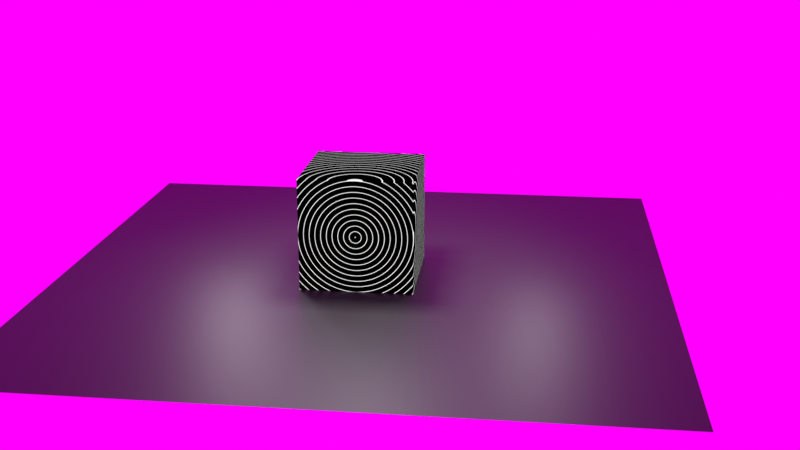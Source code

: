 # Source: Nodes.blend  (saved by Blender 2.90.8; exported with 4.5.12 LTS)
import bpy
from mathutils import Matrix  # noqa: F401  (used for matrix-valued properties, if any)

bpy.ops.wm.read_factory_settings(use_empty=True)
scene = bpy.context.scene
scene.name = 'Scene'

# ---- collections
col_collection = bpy.data.collections.new('Collection'); scene.collection.children.link(col_collection)
col_cal = bpy.data.collections.new('CAL'); scene.collection.children.link(col_cal)
col_bk = bpy.data.collections.new('BK'); scene.collection.children.link(col_bk)

# ---- images (referenced by path relative to the original .blend; pixels are not part of the script)
import os
ASSET_DIR = os.environ.get("B2B_ASSET_DIR", "")  # directory of the original .blend (textures are referenced by path, not embedded)
HERE = os.path.dirname(os.path.abspath(__file__))  # packed textures are extracted next to this script under _unpacked/

def load_image(name, relpath, width, height, colorspace="sRGB"):
    """Load a texture the original file referenced (path relative to the .blend, or extracted next to this script)."""
    p = next((c for c in (os.path.join(HERE, relpath), os.path.join(ASSET_DIR, relpath)) if relpath and os.path.exists(c)), "")
    if p:
        img = bpy.data.images.load(p, check_existing=True)
        img.name = name
    else:  # same state as the original file: an image datablock whose file is absent (Cycles renders it pink)
        img = bpy.data.images.new(name, width, height)
        img.source = "FILE"
        img.filepath = "//" + (relpath or name)
    img.colorspace_settings.name = colorspace
    return img
img_glassempty001_preview3_jpg = load_image('GlassEmpty001_Preview3.jpg', 'GlassEmpty001_Preview3.jpg', 1024, 1024, 'sRGB')
img_jpg = load_image('ダウンロード.jpg', 'ダウンロード.jpg', 1024, 1024, 'sRGB')
img_fin4_ref_exr = load_image('fin4_Ref.exr', 'fin4_Ref.exr', 1024, 1024, 'Linear Rec.709')

# ---- materials (node trees are filled in below, after node groups)
mat_material_001 = bpy.data.materials.new('Material.001')
mat_material_002 = bpy.data.materials.new('Material.002')
mat_material = bpy.data.materials.new('Material')
mat_material_003 = bpy.data.materials.new('Material.003')
mat_mat_noisetex = bpy.data.materials.new('Mat_NoiseTex')

# ---- node groups
ng_ndgrp_mask = bpy.data.node_groups.new('NdGrp_Mask', 'ShaderNodeTree')
_s = ng_ndgrp_mask.interface.new_socket(name='Result', in_out='OUTPUT', socket_type='NodeSocketColor')
_s.default_value = (0.0, 0.0, 0.0, 0.0)
_s = ng_ndgrp_mask.interface.new_socket(name='Mask', in_out='OUTPUT', socket_type='NodeSocketFloat')
_s.min_value = 0.0
_s.max_value = 0.0
_s = ng_ndgrp_mask.interface.new_socket(name='Img_Mask', in_out='INPUT', socket_type='NodeSocketColor')
_s.default_value = (0.8, 0.8, 0.8, 1.0)
_s = ng_ndgrp_mask.interface.new_socket(name='KeyColor', in_out='INPUT', socket_type='NodeSocketColor')
_s.default_value = (0.8, 0.8, 0.8, 1.0)
_s = ng_ndgrp_mask.interface.new_socket(name='ImgInput', in_out='INPUT', socket_type='NodeSocketColor')
_s.default_value = (0.5, 0.5, 0.5, 1.0)
_s = ng_ndgrp_mask.interface.new_socket(name='Threshold', in_out='INPUT', socket_type='NodeSocketFloat')
_s.default_value = 0.12
_s.min_value = 0.0
_s.max_value = 1.732
_N = ng_ndgrp_mask.nodes; _L = ng_ndgrp_mask.links
n0 = _N.new('ShaderNodeSeparateColor'); n0.name = 'Separate RGB.001'; n0.location = (-670, -82)
n1 = _N.new('ShaderNodeSeparateColor'); n1.name = 'Separate RGB'; n1.location = (-662, 137)
n2 = _N.new('ShaderNodeMath'); n2.name = 'Math.001'; n2.location = (-435, -9)
n2.operation = 'SUBTRACT'
n3 = _N.new('ShaderNodeMath'); n3.name = 'Math.002'; n3.location = (-436, -181)
n3.operation = 'SUBTRACT'
n3.inputs[2].default_value = 0.0
n4 = _N.new('ShaderNodeMath'); n4.name = 'Math'; n4.location = (-442, 165)
n4.operation = 'SUBTRACT'
n4.inputs[2].default_value = 0.0
n5 = _N.new('ShaderNodeMath'); n5.name = 'Math.003'; n5.location = (-236, 181)
n5.operation = 'POWER'
n5.inputs[1].default_value = 2.0
n5.inputs[2].default_value = 0.0
n6 = _N.new('ShaderNodeMath'); n6.name = 'Math.004'; n6.location = (-235, -12)
n6.operation = 'POWER'
n6.inputs[1].default_value = 2.0
n6.inputs[2].default_value = 0.0
n7 = _N.new('ShaderNodeMath'); n7.name = 'Math.005'; n7.location = (-231, -191)
n7.operation = 'POWER'
n7.inputs[1].default_value = 2.0
n7.inputs[2].default_value = 0.0
n8 = _N.new('ShaderNodeMath'); n8.name = 'Math.006'; n8.location = (-69, 120)
n8.inputs[2].default_value = 0.0
n9 = _N.new('ShaderNodeMath'); n9.name = 'Math.007'; n9.location = (84, -30)
n9.inputs[2].default_value = 0.0
n10 = _N.new('ShaderNodeMix'); n10.name = 'Mix'; n10.location = (718, 100)
n10.data_type = 'RGBA'
n11 = _N.new('NodeGroupOutput'); n11.name = 'Group Output'; n11.location = (908, 0)
n12 = _N.new('NodeReroute'); n12.name = 'Reroute'; n12.location = (-819, 125)
n12.width = 16
n13 = _N.new('NodeGroupInput'); n13.name = 'Group Input'; n13.location = (-952, 28)
n14 = _N.new('ShaderNodeMath'); n14.name = 'Math.009'; n14.location = (541, 328)
n14.operation = 'LESS_THAN'
n14.inputs[2].default_value = 0.0
n15 = _N.new('ShaderNodeMath'); n15.name = 'Math.008'; n15.location = (100, 381)
n15.operation = 'SQRT'
n15.inputs[2].default_value = 0.0
_L.new(n13.outputs[1], n0.inputs[0])
_L.new(n13.outputs[0], n12.inputs[0])
_L.new(n10.outputs[2], n11.inputs[0])
_L.new(n1.outputs[0], n4.inputs[0])
_L.new(n0.outputs[0], n4.inputs[1])
_L.new(n1.outputs[1], n2.inputs[0])
_L.new(n0.outputs[1], n2.inputs[2])
_L.new(n0.outputs[1], n2.inputs[1])
_L.new(n1.outputs[2], n3.inputs[0])
_L.new(n0.outputs[2], n3.inputs[1])
_L.new(n4.outputs[0], n5.inputs[0])
_L.new(n2.outputs[0], n6.inputs[0])
_L.new(n3.outputs[0], n7.inputs[0])
_L.new(n5.outputs[0], n8.inputs[0])
_L.new(n6.outputs[0], n8.inputs[1])
_L.new(n8.outputs[0], n9.inputs[0])
_L.new(n7.outputs[0], n9.inputs[1])
_L.new(n9.outputs[0], n15.inputs[0])
_L.new(n14.outputs[0], n10.inputs[0])
_L.new(n12.outputs[0], n1.inputs[0])
_L.new(n14.outputs[0], n11.inputs[1])
_L.new(n13.outputs[3], n14.inputs[1])
_L.new(n15.outputs[0], n14.inputs[0])
_L.new(n12.outputs[0], n10.inputs[6])
_L.new(n13.outputs[2], n10.inputs[7])
n11.is_active_output = True

# ---- material node trees
mat_material_001.use_nodes = True; mat_material_001.node_tree.nodes.clear()
_N = mat_material_001.node_tree.nodes; _L = mat_material_001.node_tree.links
n0 = _N.new('ShaderNodeOutputMaterial'); n0.name = 'Material Output'; n0.location = (1045, 277)
n1 = _N.new('ShaderNodeBsdfPrincipled'); n1.name = 'Principled BSDF'; n1.location = (742, 277)
n1.distribution = 'GGX'
n1.subsurface_method = 'BURLEY'
n1.inputs[0].default_value = (0.01325, 0.01325, 0.01325, 1.0)
n1.inputs[3].default_value = 1.45
n1.inputs[27].default_value = (0.0, 0.0, 0.0, 1.0)
n1.inputs[28].default_value = 1.0
_L.new(n1.outputs[0], n0.inputs[0])
n0.is_active_output = True
mat_material_002.use_nodes = True; mat_material_002.node_tree.nodes.clear()
_N = mat_material_002.node_tree.nodes; _L = mat_material_002.node_tree.links
n0 = _N.new('ShaderNodeTexCoord'); n0.name = 'Texture Coordinate'; n0.location = (-702, 488)
n1 = _N.new('ShaderNodeMapping'); n1.name = 'Mapping'; n1.location = (-481, 499)
n1.width = 240
n2 = _N.new('ShaderNodeOutputMaterial'); n2.name = 'Material Output'; n2.location = (1419, 353)
n3 = _N.new('ShaderNodeBsdfPrincipled'); n3.name = 'Principled BSDF'; n3.location = (642, 79)
n3.hide = True
n3.distribution = 'GGX'
n3.subsurface_method = 'BURLEY'
n3.inputs[0].default_value = (0.7911, 0.7911, 0.7911, 1.0)
n3.inputs[3].default_value = 1.45
n3.inputs[27].default_value = (0.0, 0.0, 0.0, 1.0)
n3.inputs[28].default_value = 1.0
n4 = _N.new('ShaderNodeBsdfGlass'); n4.name = 'Glass BSDF'; n4.location = (442, 312)
n4.distribution = 'BECKMANN'
n4.inputs[2].default_value = 1.45
n5 = _N.new('ShaderNodeVectorMath'); n5.name = 'Vector Math'; n5.location = (-167, 540)
n5.operation = 'DISTANCE'
n5.inputs[1].default_value = (0.0, -1.0, 0.0)
n6 = _N.new('ShaderNodeMixShader'); n6.name = 'Mix Shader'; n6.location = (1180, 390)
n7 = _N.new('ShaderNodeEmission'); n7.name = 'Emission Viewer'; n7.location = (1419, 393)
n7.label = 'Viewer'
n7.hide = True
n8 = _N.new('ShaderNodeValue'); n8.name = 'Value'; n8.location = (-170, 288)
n8.outputs[0].default_value = 0.1
n9 = _N.new('ShaderNodeMath'); n9.name = 'Math.001'; n9.location = (7, 572)
n9.operation = 'MULTIPLY'
n9.inputs[1].default_value = 10.0
n9.inputs[2].default_value = 0.0
n10 = _N.new('ShaderNodeMath'); n10.name = 'Math.003'; n10.location = (462, 608)
n10.operation = 'LESS_THAN'
n10.inputs[1].default_value = 0.1
n10.inputs[2].default_value = 0.0
n11 = _N.new('ShaderNodeMath'); n11.name = 'Math'; n11.location = (207, 605)
n11.operation = 'MODULO'
n11.inputs[1].default_value = 1.0
n11.inputs[2].default_value = 0.0
_L.new(n1.outputs[0], n5.inputs[0])
_L.new(n5.outputs[1], n9.inputs[0])
_L.new(n0.outputs[3], n1.inputs[0])
_L.new(n10.outputs[0], n6.inputs[0])
_L.new(n4.outputs[0], n6.inputs[1])
_L.new(n3.outputs[0], n6.inputs[2])
_L.new(n11.outputs[0], n10.inputs[0])
_L.new(n9.outputs[0], n11.inputs[0])
_L.new(n7.outputs[0], n2.inputs[0])
_L.new(n10.outputs[0], n7.inputs[0])
n2.is_active_output = True
mat_material.use_nodes = True; mat_material.node_tree.nodes.clear()
_N = mat_material.node_tree.nodes; _L = mat_material.node_tree.links
n0 = _N.new('ShaderNodeRGB'); n0.name = 'RGB'; n0.location = (-36, -382)
n0.outputs[0].default_value = (0.0006071, 1.0, 0.0006071, 1.0)
n1 = _N.new('ShaderNodeOutputMaterial'); n1.name = 'Material Output'; n1.location = (1179, -252)
n2 = _N.new('ShaderNodeEmission'); n2.name = 'Emission Viewer'; n2.location = (759, -345)
n2.label = 'Viewer'
n2.hide = True
n3 = _N.new('ShaderNodeTexImage'); n3.name = 'Image Texture.001'; n3.location = (-87, -631)
n3.image = img_glassempty001_preview3_jpg
n4 = _N.new('ShaderNodeTexImage'); n4.name = 'Image Texture'; n4.location = (-63, -60)
n4.image = img_jpg
n5 = _N.new('ShaderNodeMapping'); n5.name = 'Mapping'; n5.location = (-353, -44)
n5.width = 240
n5.vector_type = 'TEXTURE'
n5.inputs[1].default_value = (-0.2, 0.0, 0.0)
n5.inputs[3].default_value = (0.5, 0.5, 0.5)
n6 = _N.new('ShaderNodeTexCoord'); n6.name = 'Texture Coordinate'; n6.location = (-563, -61)
n7 = _N.new('ShaderNodeGroup'); n7.name = 'Group'; n7.location = (449, -294)
n7.node_tree = ng_ndgrp_mask
n7.inputs[3].default_value = 0.88
_L.new(n0.outputs[0], n7.inputs[1])
_L.new(n2.outputs[0], n1.inputs[0])
_L.new(n4.outputs[0], n7.inputs[0])
_L.new(n3.outputs[0], n7.inputs[2])
_L.new(n5.outputs[0], n4.inputs[0])
_L.new(n6.outputs[2], n5.inputs[0])
_L.new(n7.outputs[0], n2.inputs[0])
n1.is_active_output = True
mat_material_003.use_nodes = True; mat_material_003.node_tree.nodes.clear()
_N = mat_material_003.node_tree.nodes; _L = mat_material_003.node_tree.links
n0 = _N.new('ShaderNodeOutputMaterial'); n0.name = 'Material Output'; n0.location = (300, 300)
n1 = _N.new('ShaderNodeTexNoise'); n1.name = 'Noise Texture'; n1.location = (-579, 224)
n2 = _N.new('ShaderNodeEmission'); n2.name = 'Emission Viewer'; n2.location = (194, 340)
n2.label = 'Viewer'
n3 = _N.new('ShaderNodeBsdfPrincipled'); n3.name = 'Principled BSDF'; n3.location = (-101, 95)
n3.distribution = 'GGX'
n3.subsurface_method = 'BURLEY'
n3.inputs[3].default_value = 1.45
n3.inputs[27].default_value = (0.0, 0.0, 0.0, 1.0)
n3.inputs[28].default_value = 1.0
n4 = _N.new('ShaderNodeTexCoord'); n4.name = 'Texture Coordinate'; n4.location = (-1079, 241)
n5 = _N.new('ShaderNodeMapping'); n5.name = 'Mapping'; n5.location = (-869, 258)
n5.width = 240
_L.new(n2.outputs[0], n0.inputs[0])
_L.new(n5.outputs[0], n1.inputs[0])
_L.new(n4.outputs[2], n5.inputs[0])
_L.new(n4.outputs[3], n2.inputs[0])
n0.is_active_output = True
mat_mat_noisetex.use_nodes = True; mat_mat_noisetex.node_tree.nodes.clear()
_N = mat_mat_noisetex.node_tree.nodes; _L = mat_mat_noisetex.node_tree.links
n0 = _N.new('ShaderNodeOutputMaterial'); n0.name = 'Material Output'; n0.location = (1045, 277)
n1 = _N.new('ShaderNodeBump'); n1.name = 'Bump'; n1.location = (475, 36)
n1.inputs[1].default_value = 1.0
n1.inputs[2].default_value = 1.0
n2 = _N.new('ShaderNodeValToRGB'); n2.name = 'ColorRamp'; n2.location = (111, 23)
while len(n2.color_ramp.elements) > 1: n2.color_ramp.elements.remove(n2.color_ramp.elements[-1])
n2.color_ramp.elements[0].position = 0.1227; n2.color_ramp.elements[0].color = (0.0, 0.0, 0.0, 1.0)
_e = n2.color_ramp.elements.new(0.4136); _e.color = (1.0, 1.0, 1.0, 1.0)
n3 = _N.new('ShaderNodeTexCoord'); n3.name = 'Texture Coordinate'; n3.location = (-634, 297)
n4 = _N.new('ShaderNodeBsdfPrincipled'); n4.name = 'Principled BSDF'; n4.location = (717, 313)
n4.distribution = 'GGX'
n4.subsurface_method = 'BURLEY'
n4.inputs[0].default_value = (1.0, 1.0, 1.0, 1.0)
n4.inputs[1].default_value = 1.0
n4.inputs[3].default_value = 1.45
n4.inputs[27].default_value = (0.3643, 0.3643, 0.3643, 1.0)
n4.inputs[28].default_value = 1.0
n5 = _N.new('ShaderNodeValToRGB'); n5.name = 'ColorRamp.001'; n5.location = (284, 319)
while len(n5.color_ramp.elements) > 1: n5.color_ramp.elements.remove(n5.color_ramp.elements[-1])
n5.color_ramp.elements[0].position = 0.5; n5.color_ramp.elements[0].color = (0.0, 0.0, 0.0, 1.0)
_e = n5.color_ramp.elements.new(0.9273); _e.color = (1.0, 1.0, 1.0, 1.0)
n6 = _N.new('ShaderNodeMapping'); n6.name = 'Mapping'; n6.location = (-452, 287)
n6.width = 240
n7 = _N.new('ShaderNodeTexNoise'); n7.name = 'Noise Texture'; n7.location = (-133, 312)
n7.inputs[2].default_value = 2.3
n7.inputs[3].default_value = 1.8
n7.inputs[4].default_value = 1.0
_L.new(n4.outputs[0], n0.inputs[0])
_L.new(n2.outputs[0], n1.inputs[3])
_L.new(n7.outputs[1], n2.inputs[0])
_L.new(n1.outputs[0], n4.inputs[5])
_L.new(n7.outputs[1], n5.inputs[0])
_L.new(n6.outputs[0], n7.inputs[0])
_L.new(n3.outputs[3], n6.inputs[0])
_L.new(n5.outputs[1], n4.inputs[2])
n0.is_active_output = True

# ---- world
world_world = bpy.data.worlds.new('World'); scene.world = world_world
world_world.use_nodes = True; world_world.node_tree.nodes.clear()
_N = world_world.node_tree.nodes; _L = world_world.node_tree.links
n0 = _N.new('ShaderNodeOutputWorld'); n0.name = 'World Output'; n0.location = (300, 300)
n1 = _N.new('ShaderNodeBackground'); n1.name = 'Background'; n1.location = (10, 300)
n2 = _N.new('ShaderNodeTexEnvironment'); n2.name = 'Environment Texture'; n2.location = (-280, 280)
n2.image = img_fin4_ref_exr
_L.new(n1.outputs[0], n0.inputs[0])
_L.new(n2.outputs[0], n1.inputs[0])
n0.is_active_output = True
world_world.color = (0.05088, 0.05088, 0.05088)
world_world.use_sun_shadow = False
world_world.sun_shadow_jitter_overblur = 0.0

# ---- cameras
cam_camera = bpy.data.cameras.new('Camera')

# ---- lights
light_area = bpy.data.lights.new('Area', 'AREA')
light_area.transmission_factor = 0.0
light_area.energy = 78.54
light_area.shadow_soft_size = 1.0
light_area.shadow_maximum_resolution = 0.006
light_area.use_absolute_resolution = True
light_area.size = 1.0
light_area.size_y = 1.0
light_area_001 = bpy.data.lights.new('Area.001', 'AREA')
light_area_001.transmission_factor = 0.0
light_area_001.energy = 78.54
light_area_001.shadow_soft_size = 1.0
light_area_001.shadow_maximum_resolution = 0.006
light_area_001.use_absolute_resolution = True
light_area_001.size = 1.0
light_area_001.size_y = 1.0
light_area_002 = bpy.data.lights.new('Area.002', 'AREA')
light_area_002.transmission_factor = 0.0
light_area_002.energy = 392.7
light_area_002.shadow_soft_size = 1.0
light_area_002.shadow_maximum_resolution = 0.006
light_area_002.use_absolute_resolution = True
light_area_002.size = 1.0
light_area_002.size_y = 1.0

# ---- meshes
me_plane_004 = bpy.data.meshes.new('Plane.004')
me_plane_004.from_pydata([(-1.0, -1.0, 0.0), (1.0, -1.0, 0.0), (-1.0, 1.0, 0.0), (1.0, 1.0, 0.0)], [], [(0, 1, 3, 2)])
_uv = me_plane_004.uv_layers.new(name='UVMap')
_uv.uv.foreach_set('vector', [0.0, 0.0, 1.0, 0.0, 1.0, 1.0, 0.0, 1.0])
me_plane_004.materials.append(mat_material_001)
me_plane_004.use_remesh_fix_poles = True
me_plane_004.use_remesh_preserve_attributes = False
me_plane_004.use_mirror_vertex_groups = False
me_plane_004.update()
me_cube_005 = bpy.data.meshes.new('Cube.005')
me_cube_005.from_pydata([(-1.0, -1.0, -1.0), (-1.0, -1.0, 1.0), (-1.0, 1.0, -1.0), (-1.0, 1.0, 1.0), (1.0, -1.0, -1.0), (1.0, -1.0, 1.0), (1.0, 1.0, -1.0), (1.0, 1.0, 1.0)], [], [(0, 1, 3, 2), (2, 3, 7, 6), (6, 7, 5, 4), (4, 5, 1, 0), (2, 6, 4, 0), (7, 3, 1, 5)])
_uv = me_cube_005.uv_layers.new(name='UVMap')
_uv.uv.foreach_set('vector', [0.375, 0.0, 0.625, 0.0, 0.625, 0.25, 0.375, 0.25, 0.375, 0.25, 0.625, 0.25, 0.625, 0.5, 0.375, 0.5, 0.375, 0.5, 0.625, 0.5, 0.625, 0.75, 0.375, 0.75, 0.375, 0.75, 0.625, 0.75, 0.625, 1.0, 0.375, 1.0, 0.125, 0.5, 0.375, 0.5, 0.375, 0.75, 0.125, 0.75, 0.625, 0.5, 0.875, 0.5, 0.875, 0.75, 0.625, 0.75])
me_cube_005.materials.append(mat_material_002)
me_cube_005.use_remesh_fix_poles = True
me_cube_005.use_remesh_preserve_attributes = False
me_cube_005.use_mirror_vertex_groups = False
me_cube_005.update()
me_plane = bpy.data.meshes.new('Plane')
me_plane.from_pydata([(-1.727, -1.0, 0.0), (1.727, -1.0, 0.0), (-1.727, 1.0, 0.0), (1.727, 1.0, 0.0)], [], [(0, 1, 3, 2)])
_uv = me_plane.uv_layers.new(name='UVMap')
_uv.uv.foreach_set('vector', [0.0, 0.0, 1.0, 0.0, 1.0, 1.0, 0.0, 1.0])
me_plane.materials.append(mat_material)
me_plane.use_remesh_fix_poles = True
me_plane.use_remesh_preserve_attributes = False
me_plane.use_mirror_vertex_groups = False
me_plane.update()
me_plane_003 = bpy.data.meshes.new('Plane.003')
me_plane_003.from_pydata([(-1.0, -1.0, 0.0), (1.0, -1.0, 0.0), (-1.0, 1.0, 0.0), (1.0, 1.0, 0.0)], [], [(0, 1, 3, 2)])
_uv = me_plane_003.uv_layers.new(name='UVMap')
_uv.uv.foreach_set('vector', [0.0, 0.0, 1.0, 0.0, 1.0, 1.0, 0.0, 1.0])
me_plane_003.materials.append(mat_material_003)
me_plane_003.use_remesh_fix_poles = True
me_plane_003.use_remesh_preserve_attributes = False
me_plane_003.use_mirror_vertex_groups = False
me_plane_003.update()
me_cube_004 = bpy.data.meshes.new('Cube.004')
me_cube_004.from_pydata([(-1.0, -1.0, -1.0), (-1.0, -1.0, 1.0), (-1.0, 1.0, -1.0), (-1.0, 1.0, 1.0), (1.0, -1.0, -1.0), (1.0, -1.0, 1.0), (1.0, 1.0, -1.0), (1.0, 1.0, 1.0)], [], [(0, 1, 3, 2), (2, 3, 7, 6), (6, 7, 5, 4), (4, 5, 1, 0), (2, 6, 4, 0), (7, 3, 1, 5)])
_uv = me_cube_004.uv_layers.new(name='UVMap')
_uv.uv.foreach_set('vector', [0.375, 0.0, 0.625, 0.0, 0.625, 0.25, 0.375, 0.25, 0.375, 0.25, 0.625, 0.25, 0.625, 0.5, 0.375, 0.5, 0.375, 0.5, 0.625, 0.5, 0.625, 0.75, 0.375, 0.75, 0.375, 0.75, 0.625, 0.75, 0.625, 1.0, 0.375, 1.0, 0.125, 0.5, 0.375, 0.5, 0.375, 0.75, 0.125, 0.75, 0.625, 0.5, 0.875, 0.5, 0.875, 0.75, 0.625, 0.75])
me_cube_004.materials.append(mat_mat_noisetex)
me_cube_004.use_remesh_fix_poles = True
me_cube_004.use_remesh_preserve_attributes = False
me_cube_004.use_mirror_vertex_groups = False
me_cube_004.update()

# ---- objects
ob_empty = bpy.data.objects.new('Empty', None)
ob_plane_002 = bpy.data.objects.new('Plane.002', me_plane_004)
ob_cube = bpy.data.objects.new('Cube', me_cube_005)
ob_area = bpy.data.objects.new('Area', light_area)
ob_area_001 = bpy.data.objects.new('Area.001', light_area_001)
ob_area_002 = bpy.data.objects.new('Area.002', light_area_002)
ob_camera = bpy.data.objects.new('Camera', cam_camera)
ob_plane = bpy.data.objects.new('Plane', me_plane)
ob_plane_001 = bpy.data.objects.new('Plane.001', me_plane_003)
ob_cube_002 = bpy.data.objects.new('Cube.002', me_cube_004)

# ---- transforms, parenting, visibility, modifiers, constraints
ob_empty.location = (0.0, 0.0, 0.0)
ob_empty.lineart.crease_threshold = 0.0
ob_plane_002.location = (0.0, 0.0, -1.006)
ob_plane_002.scale = (5.448, 5.448, 5.448)
ob_plane_002.lineart.crease_threshold = 0.0
ob_cube.location = (0.0, 0.0, 0.0)
ob_cube.lineart.crease_threshold = 0.0
ob_area.location = (3.19, 1.877, 1.821)
ob_area.lineart.crease_threshold = 0.0
_c = ob_area.constraints.new('TRACK_TO'); _c.name = 'Track To'
_c.target = ob_empty
ob_area_001.location = (-2.999, 1.877, 1.821)
ob_area_001.lineart.crease_threshold = 0.0
_c = ob_area_001.constraints.new('TRACK_TO'); _c.name = 'Track To'
_c.target = ob_empty
ob_area_002.location = (-0.001791, 0.0, 4.107)
ob_area_002.lineart.crease_threshold = 0.0
_c = ob_area_002.constraints.new('TRACK_TO'); _c.name = 'Track To'
_c.target = ob_empty
ob_camera.location = (2.908, -18.89, 6.041)
ob_camera.rotation_euler = (1.26, -1.939e-08, 0.1187)
ob_camera.scale = (1.0, 1.0, 1.0)
ob_camera.lineart.crease_threshold = 0.0
ob_plane.location = (-62.98, 0.0, 0.0)
ob_plane.lineart.crease_threshold = 0.0
ob_plane_001.location = (-59.16, -0.2086, 0.0498)
ob_plane_001.lineart.crease_threshold = 0.0
ob_cube_002.location = (-53.23, -0.0888, 0.0)
ob_cube_002.scale = (2.314, 0.5823, 1.696)
ob_cube_002.lineart.crease_threshold = 0.0

# ---- collection membership
col_collection.objects.link(ob_empty)
col_collection.objects.link(ob_plane_002)
col_collection.objects.link(ob_cube)
col_cal.objects.link(ob_area)
col_cal.objects.link(ob_area_001)
col_cal.objects.link(ob_area_002)
col_cal.objects.link(ob_camera)
col_bk.objects.link(ob_plane)
col_bk.objects.link(ob_plane_001)
col_bk.objects.link(ob_cube_002)

# ---- scene / render settings (as saved in the file)
scene.camera = ob_camera
scene.frame_start = 1; scene.frame_end = 250; scene.frame_set(1)
scene.render.engine = 'CYCLES'
scene.cycles.use_denoising = False
scene.cycles.samples = 128
scene.cycles.sampling_pattern = 'TABULATED_SOBOL'
scene.cycles.use_adaptive_sampling = False
scene.cycles.use_light_tree = False
scene.eevee.taa_samples = 32
scene.view_settings.view_transform = 'Standard'
bpy.context.view_layer.update()
